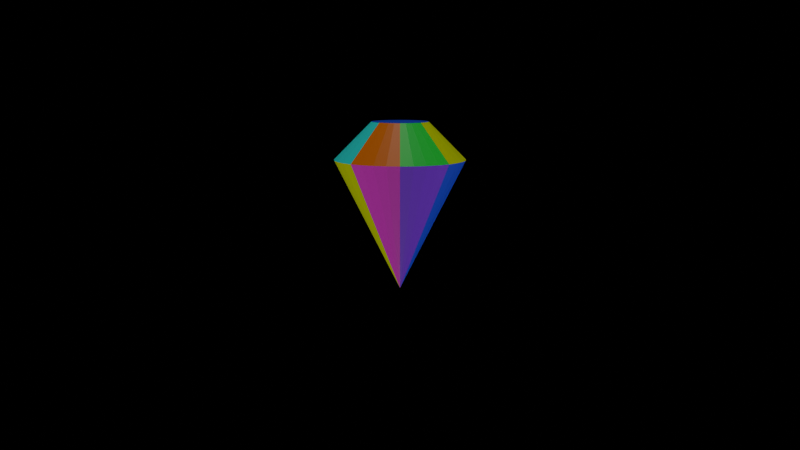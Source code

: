 # Source: heavytop.blend  (saved by Blender 4.0.36; exported with 4.5.12 LTS)
import bpy
from mathutils import Matrix  # noqa: F401  (used for matrix-valued properties, if any)

bpy.ops.wm.read_factory_settings(use_empty=True)
scene = bpy.context.scene
scene.name = 'Scene'

# ---- collections
col_collection = bpy.data.collections.new('Collection'); scene.collection.children.link(col_collection)

# ---- materials (node trees are filled in below, after node groups)
mat_material_003 = bpy.data.materials.new('Material.003')
mat_material_003.use_transparent_shadow = False
mat_material_004 = bpy.data.materials.new('Material.004')
mat_material_004.use_transparent_shadow = False
mat_material_005 = bpy.data.materials.new('Material.005')
mat_material_005.use_transparent_shadow = False
mat_material_006 = bpy.data.materials.new('Material.006')
mat_material_006.use_transparent_shadow = False
mat_material_007 = bpy.data.materials.new('Material.007')
mat_material_007.use_transparent_shadow = False
mat_material_008 = bpy.data.materials.new('Material.008')
mat_material_008.use_transparent_shadow = False
mat_material_009 = bpy.data.materials.new('Material.009')
mat_material_009.use_transparent_shadow = False
mat_material_001 = bpy.data.materials.new('Material.001')
mat_material_001.use_transparent_shadow = False
mat_material_002 = bpy.data.materials.new('Material.002')
mat_material_002.use_transparent_shadow = False

# ---- material node trees
mat_material_003.use_nodes = True; mat_material_003.node_tree.nodes.clear()
_N = mat_material_003.node_tree.nodes; _L = mat_material_003.node_tree.links
n0 = _N.new('ShaderNodeBsdfPrincipled'); n0.name = 'Principled BSDF'; n0.location = (10, 300)
n0.inputs[0].default_value = (0.04382, 0.04921, 0.8, 1.0)
n0.inputs[3].default_value = 1.45
n1 = _N.new('ShaderNodeOutputMaterial'); n1.name = 'Material Output'; n1.location = (300, 300)
_L.new(n0.outputs[0], n1.inputs[0])
n1.is_active_output = True
mat_material_004.use_nodes = True; mat_material_004.node_tree.nodes.clear()
_N = mat_material_004.node_tree.nodes; _L = mat_material_004.node_tree.links
n0 = _N.new('ShaderNodeBsdfPrincipled'); n0.name = 'Principled BSDF'; n0.location = (10, 300)
n0.inputs[0].default_value = (0.007754, 0.006455, 0.8, 1.0)
n0.inputs[3].default_value = 1.45
n1 = _N.new('ShaderNodeOutputMaterial'); n1.name = 'Material Output'; n1.location = (300, 300)
_L.new(n0.outputs[0], n1.inputs[0])
n1.is_active_output = True
mat_material_005.use_nodes = True; mat_material_005.node_tree.nodes.clear()
_N = mat_material_005.node_tree.nodes; _L = mat_material_005.node_tree.links
n0 = _N.new('ShaderNodeBsdfPrincipled'); n0.name = 'Principled BSDF'; n0.location = (10, 300)
n0.inputs[0].default_value = (0.004978, 0.8, 0.7237, 1.0)
n0.inputs[3].default_value = 1.45
n1 = _N.new('ShaderNodeOutputMaterial'); n1.name = 'Material Output'; n1.location = (300, 300)
_L.new(n0.outputs[0], n1.inputs[0])
n1.is_active_output = True
mat_material_006.use_nodes = True; mat_material_006.node_tree.nodes.clear()
_N = mat_material_006.node_tree.nodes; _L = mat_material_006.node_tree.links
n0 = _N.new('ShaderNodeBsdfPrincipled'); n0.name = 'Principled BSDF'; n0.location = (10, 300)
n0.inputs[0].default_value = (0.005043, 0.8, 0.06676, 1.0)
n0.inputs[3].default_value = 1.45
n1 = _N.new('ShaderNodeOutputMaterial'); n1.name = 'Material Output'; n1.location = (300, 300)
_L.new(n0.outputs[0], n1.inputs[0])
n1.is_active_output = True
mat_material_007.use_nodes = True; mat_material_007.node_tree.nodes.clear()
_N = mat_material_007.node_tree.nodes; _L = mat_material_007.node_tree.links
n0 = _N.new('ShaderNodeBsdfPrincipled'); n0.name = 'Principled BSDF'; n0.location = (10, 300)
n0.inputs[0].default_value = (0.6419, 0.8, 0.003832, 1.0)
n0.inputs[3].default_value = 1.45
n1 = _N.new('ShaderNodeOutputMaterial'); n1.name = 'Material Output'; n1.location = (300, 300)
_L.new(n0.outputs[0], n1.inputs[0])
n1.is_active_output = True
mat_material_008.use_nodes = True; mat_material_008.node_tree.nodes.clear()
_N = mat_material_008.node_tree.nodes; _L = mat_material_008.node_tree.links
n0 = _N.new('ShaderNodeBsdfPrincipled'); n0.name = 'Principled BSDF'; n0.location = (10, 300)
n0.inputs[0].default_value = (0.8, 0.1885, 0.003013, 1.0)
n0.inputs[3].default_value = 1.45
n1 = _N.new('ShaderNodeOutputMaterial'); n1.name = 'Material Output'; n1.location = (300, 300)
_L.new(n0.outputs[0], n1.inputs[0])
n1.is_active_output = True
mat_material_009.use_nodes = True; mat_material_009.node_tree.nodes.clear()
_N = mat_material_009.node_tree.nodes; _L = mat_material_009.node_tree.links
n0 = _N.new('ShaderNodeBsdfPrincipled'); n0.name = 'Principled BSDF'; n0.location = (10, 300)
n0.inputs[0].default_value = (0.8, 0.006154, 0.02326, 1.0)
n0.inputs[3].default_value = 1.45
n1 = _N.new('ShaderNodeOutputMaterial'); n1.name = 'Material Output'; n1.location = (300, 300)
_L.new(n0.outputs[0], n1.inputs[0])
n1.is_active_output = True
mat_material_001.use_nodes = True; mat_material_001.node_tree.nodes.clear()
_N = mat_material_001.node_tree.nodes; _L = mat_material_001.node_tree.links
n0 = _N.new('ShaderNodeBsdfPrincipled'); n0.name = 'Principled BSDF'; n0.location = (10, 300)
n0.inputs[0].default_value = (0.8, 0.008484, 0.6275, 1.0)
n0.inputs[3].default_value = 1.45
n1 = _N.new('ShaderNodeOutputMaterial'); n1.name = 'Material Output'; n1.location = (300, 300)
_L.new(n0.outputs[0], n1.inputs[0])
n1.is_active_output = True
mat_material_002.use_nodes = True; mat_material_002.node_tree.nodes.clear()
_N = mat_material_002.node_tree.nodes; _L = mat_material_002.node_tree.links
n0 = _N.new('ShaderNodeBsdfPrincipled'); n0.name = 'Principled BSDF'; n0.location = (10, 300)
n0.inputs[0].default_value = (0.2608, 0.001657, 0.8, 1.0)
n0.inputs[3].default_value = 1.45
n1 = _N.new('ShaderNodeOutputMaterial'); n1.name = 'Material Output'; n1.location = (300, 300)
_L.new(n0.outputs[0], n1.inputs[0])
n1.is_active_output = True

# ---- world
world_world = bpy.data.worlds.new('World'); scene.world = world_world
world_world.use_nodes = True; world_world.node_tree.nodes.clear()
_N = world_world.node_tree.nodes; _L = world_world.node_tree.links
n0 = _N.new('ShaderNodeOutputWorld'); n0.name = 'World Output'; n0.location = (300, 300)
n1 = _N.new('ShaderNodeBackground'); n1.name = 'Background'; n1.location = (10, 300)
n1.inputs[0].default_value = (0.02615, 0.02615, 0.02615, 1.0)
n1.inputs[1].default_value = 0.0
_L.new(n1.outputs[0], n0.inputs[0])
n0.is_active_output = True
world_world.color = (0.05088, 0.05088, 0.05088)
world_world.use_sun_shadow = False
world_world.sun_shadow_jitter_overblur = 0.0

# ---- cameras
cam_camera = bpy.data.cameras.new('Camera')
cam_camera.clip_end = 100.0
cam_camera.lens = 39.75
cam_camera.ortho_scale = 7.314

# ---- lights
light_light_5 = bpy.data.lights.new('Light_5', 'POINT')
light_light_5.transmission_factor = 0.0
light_light_5.use_soft_falloff = False
light_light_5.energy = 5000.0
light_light_5.shadow_soft_size = 0.25
light_light_5.shadow_maximum_resolution = 0.006
light_light_5.use_absolute_resolution = True
light_light_4 = bpy.data.lights.new('Light_4', 'POINT')
light_light_4.transmission_factor = 0.0
light_light_4.use_soft_falloff = False
light_light_4.energy = 5000.0
light_light_4.shadow_soft_size = 0.25
light_light_4.shadow_maximum_resolution = 0.006
light_light_4.use_absolute_resolution = True
light_light_3 = bpy.data.lights.new('Light_3', 'POINT')
light_light_3.transmission_factor = 0.0
light_light_3.use_soft_falloff = False
light_light_3.energy = 5000.0
light_light_3.shadow_soft_size = 0.25
light_light_3.shadow_maximum_resolution = 0.006
light_light_3.use_absolute_resolution = True
light_light_2 = bpy.data.lights.new('Light_2', 'POINT')
light_light_2.transmission_factor = 0.0
light_light_2.use_soft_falloff = False
light_light_2.energy = 5000.0
light_light_2.shadow_soft_size = 0.25
light_light_2.shadow_maximum_resolution = 0.006
light_light_2.use_absolute_resolution = True
light_light_1 = bpy.data.lights.new('Light_1', 'POINT')
light_light_1.transmission_factor = 0.0
light_light_1.use_soft_falloff = False
light_light_1.energy = 5000.0
light_light_1.shadow_soft_size = 0.25
light_light_1.shadow_maximum_resolution = 0.006
light_light_1.use_absolute_resolution = True
light_light_0 = bpy.data.lights.new('Light_0', 'POINT')
light_light_0.transmission_factor = 0.0
light_light_0.use_soft_falloff = False
light_light_0.energy = 5000.0
light_light_0.shadow_soft_size = 0.25
light_light_0.shadow_maximum_resolution = 0.006
light_light_0.use_absolute_resolution = True

# ---- meshes
me_cone = bpy.data.meshes.new('Cone')
me_cone.from_pydata([(0.0, -1.005, 1.984), (0.1951, -0.9854, 1.984), (0.3827, -0.9285, 1.984), (0.5556, -0.836, 1.984), (0.7071, -0.7117, 1.984), (0.8315, -0.5601, 1.985), (0.9239, -0.3873, 1.985), (0.9808, -0.1997, 1.986), (1.0, -0.00458, 1.986), (0.9808, 0.1905, 1.986), (0.9239, 0.3781, 1.987), (0.8315, 0.551, 1.987), (0.7071, 0.7025, 1.988), (0.5556, 0.8269, 1.988), (0.3827, 0.9193, 1.988), (0.1951, 0.9762, 1.988), (0.0, 0.9954, 1.988), (-0.1951, 0.9762, 1.988), (-0.3827, 0.9193, 1.988), (-0.5556, 0.8269, 1.988), (-0.7071, 0.7025, 1.988), (-0.8315, 0.551, 1.987), (-0.9239, 0.3781, 1.987), (-0.9808, 0.1905, 1.986), (-1.0, -0.00458, 1.986), (-0.9808, -0.1997, 1.986), (-0.9239, -0.3873, 1.985), (-0.8315, -0.5601, 1.985), (-0.7071, -0.7117, 1.984), (-0.5556, -0.836, 1.984), (-0.3827, -0.9285, 1.984), (-0.1951, -0.9854, 1.984), (0.0, 3.165e-05, -0.01397), (4.446e-09, -0.4385, 2.556), (0.0844, -0.4302, 2.556), (0.1656, -0.4056, 2.556), (0.2404, -0.3656, 2.557), (0.3059, -0.3118, 2.557), (0.3597, -0.2462, 2.557), (0.3997, -0.1715, 2.557), (0.4243, -0.0903, 2.557), (0.4326, -0.005898, 2.557), (0.4243, 0.0785, 2.558), (0.3997, 0.1597, 2.558), (0.3597, 0.2345, 2.558), (0.3059, 0.3, 2.558), (0.2404, 0.3538, 2.558), (0.1656, 0.3938, 2.558), (0.0844, 0.4184, 2.558), (4.446e-09, 0.4267, 2.558), (-0.0844, 0.4184, 2.558), (-0.1656, 0.3938, 2.558), (-0.2404, 0.3538, 2.558), (-0.3059, 0.3, 2.558), (-0.3597, 0.2345, 2.558), (-0.3997, 0.1597, 2.558), (-0.4243, 0.0785, 2.558), (-0.4326, -0.005898, 2.557), (-0.4243, -0.0903, 2.557), (-0.3997, -0.1715, 2.557), (-0.3597, -0.2462, 2.557), (-0.3059, -0.3118, 2.557), (-0.2404, -0.3656, 2.557), (-0.1656, -0.4056, 2.556), (-0.0844, -0.4302, 2.556), (0.0422, -0.4344, 2.556), (0.125, -0.4179, 2.556), (0.203, -0.3856, 2.557), (0.2731, -0.3387, 2.557), (0.3328, -0.279, 2.557), (0.3797, -0.2089, 2.557), (0.412, -0.1309, 2.557), (0.4285, -0.0481, 2.557), (0.4285, 0.0363, 2.557), (0.412, 0.1191, 2.558), (0.3797, 0.1971, 2.558), (0.3328, 0.2672, 2.558), (0.2731, 0.3269, 2.558), (0.203, 0.3738, 2.558), (0.125, 0.4061, 2.558), (0.0422, 0.4226, 2.558), (-0.0422, 0.4226, 2.558), (-0.125, 0.4061, 2.558), (-0.203, 0.3738, 2.558), (-0.2731, 0.3269, 2.558), (-0.3328, 0.2672, 2.558), (-0.3797, 0.1971, 2.558), (-0.412, 0.1191, 2.558), (-0.4285, 0.0363, 2.557), (-0.4285, -0.0481, 2.557), (-0.412, -0.1309, 2.557), (-0.3797, -0.2089, 2.557), (-0.3328, -0.279, 2.557), (-0.2731, -0.3387, 2.557), (-0.203, -0.3856, 2.557), (-0.125, -0.4179, 2.556), (-0.0422, -0.4344, 2.556), (0.0633, -0.4323, 2.556), (0.1453, -0.4117, 2.556), (0.2217, -0.3756, 2.557), (0.2895, -0.3253, 2.557), (0.3463, -0.2626, 2.557), (0.3897, -0.1902, 2.557), (0.4182, -0.1106, 2.557), (0.4305, -0.027, 2.557), (0.4264, 0.0574, 2.558), (0.4058, 0.1394, 2.558), (0.3697, 0.2158, 2.558), (0.3194, 0.2836, 2.558), (0.2567, 0.3404, 2.558), (0.1843, 0.3838, 2.558), (0.1047, 0.4123, 2.558), (0.0211, 0.4246, 2.558), (-0.0633, 0.4205, 2.558), (-0.1453, 0.3999, 2.558), (-0.2217, 0.3638, 2.558), (-0.2895, 0.3135, 2.558), (-0.3463, 0.2508, 2.558), (-0.3897, 0.1784, 2.558), (-0.4182, 0.09879, 2.558), (-0.4305, 0.0152, 2.557), (-0.4264, -0.0692, 2.557), (-0.4058, -0.1512, 2.557), (-0.3697, -0.2275, 2.557), (-0.3194, -0.2954, 2.557), (-0.2567, -0.3522, 2.557), (-0.1843, -0.3956, 2.556), (-0.1047, -0.424, 2.556), (-0.0211, -0.4364, 2.556), (0.0211, -0.4364, 2.556), (0.1047, -0.424, 2.556), (0.1843, -0.3956, 2.556), (0.2567, -0.3522, 2.557), (0.3194, -0.2954, 2.557), (0.3697, -0.2275, 2.557), (0.4058, -0.1512, 2.557), (0.4264, -0.0692, 2.557), (0.4305, 0.0152, 2.557), (0.4182, 0.09879, 2.558), (0.3897, 0.1784, 2.558), (0.3463, 0.2508, 2.558), (0.2895, 0.3135, 2.558), (0.2217, 0.3638, 2.558), (0.1453, 0.3999, 2.558), (0.0633, 0.4205, 2.558), (-0.0211, 0.4246, 2.558), (-0.1047, 0.4123, 2.558), (-0.1843, 0.3838, 2.558), (-0.2567, 0.3404, 2.558), (-0.3194, 0.2836, 2.558), (-0.3697, 0.2158, 2.558), (-0.4058, 0.1394, 2.558), (-0.4264, 0.0574, 2.558), (-0.4305, -0.027, 2.557), (-0.4182, -0.1106, 2.557), (-0.3897, -0.1902, 2.557), (-0.3463, -0.2626, 2.557), (-0.2895, -0.3253, 2.557), (-0.2217, -0.3756, 2.557), (-0.1453, -0.4117, 2.556), (-0.0633, -0.4323, 2.556), (0.0633, -0.4323, 2.556), (0.0844, -0.4302, 2.556), (0.1453, -0.4117, 2.556), (0.1656, -0.4056, 2.556), (0.2217, -0.3756, 2.557), (0.2404, -0.3656, 2.557), (0.2895, -0.3253, 2.557), (0.3059, -0.3118, 2.557), (0.3463, -0.2626, 2.557), (0.3597, -0.2462, 2.557), (0.3897, -0.1902, 2.557), (0.3997, -0.1715, 2.557), (0.4182, -0.1106, 2.557), (0.4243, -0.0903, 2.557), (0.4305, -0.027, 2.557), (0.4326, -0.005898, 2.557), (0.4264, 0.0574, 2.558), (0.4243, 0.0785, 2.558), (0.4058, 0.1394, 2.558), (0.3997, 0.1597, 2.558), (0.3697, 0.2158, 2.558), (0.3597, 0.2345, 2.558), (0.3194, 0.2836, 2.558), (0.3059, 0.3, 2.558), (0.2567, 0.3404, 2.558), (0.2404, 0.3538, 2.558), (0.1843, 0.3838, 2.558), (0.1656, 0.3938, 2.558), (0.1047, 0.4123, 2.558), (0.0844, 0.4184, 2.558), (0.0211, 0.4246, 2.558), (4.446e-09, 0.4267, 2.558), (-0.0633, 0.4205, 2.558), (-0.0844, 0.4184, 2.558), (-0.1453, 0.3999, 2.558), (-0.1656, 0.3938, 2.558), (-0.2217, 0.3638, 2.558), (-0.2404, 0.3538, 2.558), (-0.2895, 0.3135, 2.558), (-0.3059, 0.3, 2.558), (-0.3463, 0.2508, 2.558), (-0.3597, 0.2345, 2.558), (-0.3897, 0.1784, 2.558), (-0.3997, 0.1597, 2.558), (-0.4182, 0.09879, 2.558), (-0.4243, 0.0785, 2.558), (-0.4305, 0.0152, 2.557), (-0.4326, -0.005898, 2.557), (-0.4264, -0.0692, 2.557), (-0.4243, -0.0903, 2.557), (-0.4058, -0.1512, 2.557), (-0.3997, -0.1715, 2.557), (-0.3697, -0.2275, 2.557), (-0.3597, -0.2462, 2.557), (-0.3194, -0.2954, 2.557), (-0.3059, -0.3118, 2.557), (-0.2567, -0.3522, 2.557), (-0.2404, -0.3656, 2.557), (-0.1843, -0.3956, 2.556), (-0.1656, -0.4056, 2.556), (-0.1047, -0.424, 2.556), (-0.0844, -0.4302, 2.556), (-0.0211, -0.4364, 2.556), (4.446e-09, -0.4385, 2.556), (0.0211, -0.4364, 2.556), (0.0422, -0.4344, 2.556), (0.1047, -0.424, 2.556), (0.125, -0.4179, 2.556), (0.1843, -0.3956, 2.556), (0.203, -0.3856, 2.557), (0.2567, -0.3522, 2.557), (0.2731, -0.3387, 2.557), (0.3194, -0.2954, 2.557), (0.3328, -0.279, 2.557), (0.3697, -0.2275, 2.557), (0.3797, -0.2089, 2.557), (0.4058, -0.1512, 2.557), (0.412, -0.1309, 2.557), (0.4264, -0.0692, 2.557), (0.4285, -0.0481, 2.557), (0.4305, 0.0152, 2.557), (0.4285, 0.0363, 2.557), (0.4182, 0.09879, 2.558), (0.412, 0.1191, 2.558), (0.3897, 0.1784, 2.558), (0.3797, 0.1971, 2.558), (0.3463, 0.2508, 2.558), (0.3328, 0.2672, 2.558), (0.2895, 0.3135, 2.558), (0.2731, 0.3269, 2.558), (0.2217, 0.3638, 2.558), (0.203, 0.3738, 2.558), (0.1453, 0.3999, 2.558), (0.125, 0.4061, 2.558), (0.0633, 0.4205, 2.558), (0.0422, 0.4226, 2.558), (-0.0211, 0.4246, 2.558), (-0.0422, 0.4226, 2.558), (-0.1047, 0.4123, 2.558), (-0.125, 0.4061, 2.558), (-0.1843, 0.3838, 2.558), (-0.203, 0.3738, 2.558), (-0.2567, 0.3404, 2.558), (-0.2731, 0.3269, 2.558), (-0.3194, 0.2836, 2.558), (-0.3328, 0.2672, 2.558), (-0.3697, 0.2158, 2.558), (-0.3797, 0.1971, 2.558), (-0.4058, 0.1394, 2.558), (-0.412, 0.1191, 2.558), (-0.4264, 0.0574, 2.558), (-0.4285, 0.0363, 2.557), (-0.4305, -0.027, 2.557), (-0.4285, -0.0481, 2.557), (-0.4182, -0.1106, 2.557), (-0.412, -0.1309, 2.557), (-0.3897, -0.1902, 2.557), (-0.3797, -0.2089, 2.557), (-0.3463, -0.2626, 2.557), (-0.3328, -0.279, 2.557), (-0.2895, -0.3253, 2.557), (-0.2731, -0.3387, 2.557), (-0.2217, -0.3756, 2.557), (-0.203, -0.3856, 2.557), (-0.1453, -0.4117, 2.556), (-0.125, -0.4179, 2.556), (-0.0633, -0.4323, 2.556), (-0.0422, -0.4344, 2.556), (0.0633, -0.4323, 2.556), (0.0844, -0.4302, 2.556), (0.1453, -0.4117, 2.556), (0.1656, -0.4056, 2.556), (0.2217, -0.3756, 2.557), (0.2404, -0.3656, 2.557), (0.2895, -0.3253, 2.557), (0.3059, -0.3118, 2.557), (0.3463, -0.2626, 2.557), (0.3597, -0.2462, 2.557), (0.3897, -0.1902, 2.557), (0.3997, -0.1715, 2.557), (0.4182, -0.1106, 2.557), (0.4243, -0.0903, 2.557), (0.4305, -0.027, 2.557), (0.4326, -0.005898, 2.557), (0.4264, 0.0574, 2.558), (0.4243, 0.0785, 2.558), (0.4058, 0.1394, 2.558), (0.3997, 0.1597, 2.558), (0.3697, 0.2158, 2.558), (0.3597, 0.2345, 2.558), (0.3194, 0.2836, 2.558), (0.3059, 0.3, 2.558), (0.2567, 0.3404, 2.558), (0.2404, 0.3538, 2.558), (0.1843, 0.3838, 2.558), (0.1656, 0.3938, 2.558), (0.1047, 0.4123, 2.558), (0.0844, 0.4184, 2.558), (0.0211, 0.4246, 2.558), (4.446e-09, 0.4267, 2.558), (-0.0633, 0.4205, 2.558), (-0.0844, 0.4184, 2.558), (-0.1453, 0.3999, 2.558), (-0.1656, 0.3938, 2.558), (-0.2217, 0.3638, 2.558), (-0.2404, 0.3538, 2.558), (-0.2895, 0.3135, 2.558), (-0.3059, 0.3, 2.558), (-0.3463, 0.2508, 2.558), (-0.3597, 0.2345, 2.558), (-0.3897, 0.1784, 2.558), (-0.3997, 0.1597, 2.558), (-0.4182, 0.09879, 2.558), (-0.4243, 0.0785, 2.558), (-0.4305, 0.0152, 2.557), (-0.4326, -0.005898, 2.557), (-0.4264, -0.0692, 2.557), (-0.4243, -0.0903, 2.557), (-0.4058, -0.1512, 2.557), (-0.3997, -0.1715, 2.557), (-0.3697, -0.2275, 2.557), (-0.3597, -0.2462, 2.557), (-0.3194, -0.2954, 2.557), (-0.3059, -0.3118, 2.557), (-0.2567, -0.3522, 2.557), (-0.2404, -0.3656, 2.557), (-0.1843, -0.3956, 2.556), (-0.1656, -0.4056, 2.556), (-0.1047, -0.424, 2.556), (-0.0844, -0.4302, 2.556), (-0.0211, -0.4364, 2.556), (4.446e-09, -0.4385, 2.556), (0.0211, -0.4364, 2.556), (0.0422, -0.4344, 2.556), (0.1047, -0.424, 2.556), (0.125, -0.4179, 2.556), (0.1843, -0.3956, 2.556), (0.203, -0.3856, 2.557), (0.2567, -0.3522, 2.557), (0.2731, -0.3387, 2.557), (0.3194, -0.2954, 2.557), (0.3328, -0.279, 2.557), (0.3697, -0.2275, 2.557), (0.3797, -0.2089, 2.557), (0.4058, -0.1512, 2.557), (0.412, -0.1309, 2.557), (0.4264, -0.0692, 2.557), (0.4285, -0.0481, 2.557), (0.4305, 0.0152, 2.557), (0.4285, 0.0363, 2.557), (0.4182, 0.09879, 2.558), (0.412, 0.1191, 2.558), (0.3897, 0.1784, 2.558), (0.3797, 0.1971, 2.558), (0.3463, 0.2508, 2.558), (0.3328, 0.2672, 2.558), (0.2895, 0.3135, 2.558), (0.2731, 0.3269, 2.558), (0.2217, 0.3638, 2.558), (0.203, 0.3738, 2.558), (0.1453, 0.3999, 2.558), (0.125, 0.4061, 2.558), (0.0633, 0.4205, 2.558), (0.0422, 0.4226, 2.558), (-0.0211, 0.4246, 2.558), (-0.0422, 0.4226, 2.558), (-0.1047, 0.4123, 2.558), (-0.125, 0.4061, 2.558), (-0.1843, 0.3838, 2.558), (-0.203, 0.3738, 2.558), (-0.2567, 0.3404, 2.558), (-0.2731, 0.3269, 2.558), (-0.3194, 0.2836, 2.558), (-0.3328, 0.2672, 2.558), (-0.3697, 0.2158, 2.558), (-0.3797, 0.1971, 2.558), (-0.4058, 0.1394, 2.558), (-0.412, 0.1191, 2.558), (-0.4264, 0.0574, 2.558), (-0.4285, 0.0363, 2.557), (-0.4305, -0.027, 2.557), (-0.4285, -0.0481, 2.557), (-0.4182, -0.1106, 2.557), (-0.412, -0.1309, 2.557), (-0.3897, -0.1902, 2.557), (-0.3797, -0.2089, 2.557), (-0.3463, -0.2626, 2.557), (-0.3328, -0.279, 2.557), (-0.2895, -0.3253, 2.557), (-0.2731, -0.3387, 2.557), (-0.2217, -0.3756, 2.557), (-0.203, -0.3856, 2.557), (-0.1453, -0.4117, 2.556), (-0.125, -0.4179, 2.556), (-0.0633, -0.4323, 2.556), (-0.0422, -0.4344, 2.556)], [], [(0, 32, 1), (1, 32, 2), (2, 32, 3), (3, 32, 4), (4, 32, 5), (5, 32, 6), (6, 32, 7), (7, 32, 8), (8, 32, 9), (9, 32, 10), (10, 32, 11), (11, 32, 12), (12, 32, 13), (13, 32, 14), (14, 32, 15), (15, 32, 16), (16, 32, 17), (17, 32, 18), (18, 32, 19), (19, 32, 20), (20, 32, 21), (21, 32, 22), (22, 32, 23), (23, 32, 24), (24, 32, 25), (25, 32, 26), (26, 32, 27), (27, 32, 28), (28, 32, 29), (29, 32, 30), (15, 16, 192, 191, 256, 255, 190), (30, 32, 31), (31, 32, 0), (33, 129, 65, 97, 34, 130, 66, 98, 35, 131, 67, 99, 36, 132, 68, 100, 37, 133, 69, 101, 38, 134, 70, 102, 39, 135, 71, 103, 40, 136, 72, 104, 41, 137, 73, 105, 42, 138, 74, 106, 43, 139, 75, 107, 44, 140, 76, 108, 45, 141, 77, 109, 46, 142, 78, 110, 47, 143, 79, 111, 48, 144, 80, 112, 49, 145, 81, 113, 50, 146, 82, 114, 51, 147, 83, 115, 52, 148, 84, 116, 53, 149, 85, 117, 54, 150, 86, 118, 55, 151, 87, 119, 56, 152, 88, 120, 57, 153, 89, 121, 58, 154, 90, 122, 59, 155, 91, 123, 60, 156, 92, 124, 61, 157, 93, 125, 62, 158, 94, 126, 63, 159, 95, 127, 64, 160, 96, 128), (22, 23, 206, 205, 270, 269, 204), (2, 3, 166, 165, 230, 229, 164), (29, 30, 220, 219, 284, 283, 218), (9, 10, 180, 179, 244, 243, 178), (16, 17, 194, 193, 258, 257, 192), (23, 24, 208, 207, 272, 271, 206), (3, 4, 168, 167, 232, 231, 166), (30, 31, 222, 221, 286, 285, 220), (10, 11, 182, 181, 246, 245, 180), (17, 18, 196, 195, 260, 259, 194), (24, 25, 210, 209, 274, 273, 208), (4, 5, 170, 169, 234, 233, 168), (31, 0, 224, 223, 288, 287, 222), (11, 12, 184, 183, 248, 247, 182), (18, 19, 198, 197, 262, 261, 196), (25, 26, 212, 211, 276, 275, 210), (5, 6, 172, 171, 236, 235, 170), (12, 13, 186, 185, 250, 249, 184), (19, 20, 200, 199, 264, 263, 198), (26, 27, 214, 213, 278, 277, 212), (6, 7, 174, 173, 238, 237, 172), (0, 1, 162, 161, 226, 225, 224), (13, 14, 188, 187, 252, 251, 186), (20, 21, 202, 201, 266, 265, 200), (27, 28, 216, 215, 280, 279, 214), (7, 8, 176, 175, 240, 239, 174), (14, 15, 190, 189, 254, 253, 188), (21, 22, 204, 203, 268, 267, 202), (1, 2, 164, 163, 228, 227, 162), (28, 29, 218, 217, 282, 281, 216), (8, 9, 178, 177, 242, 241, 176), (290, 289, 161, 162), (292, 291, 163, 164), (294, 293, 165, 166), (296, 295, 167, 168), (298, 297, 169, 170), (300, 299, 171, 172), (302, 301, 173, 174), (304, 303, 175, 176), (306, 305, 177, 178), (308, 307, 179, 180), (310, 309, 181, 182), (312, 311, 183, 184), (314, 313, 185, 186), (316, 315, 187, 188), (318, 317, 189, 190), (320, 319, 191, 192), (322, 321, 193, 194), (324, 323, 195, 196), (326, 325, 197, 198), (328, 327, 199, 200), (330, 329, 201, 202), (332, 331, 203, 204), (334, 333, 205, 206), (336, 335, 207, 208), (338, 337, 209, 210), (340, 339, 211, 212), (342, 341, 213, 214), (344, 343, 215, 216), (346, 345, 217, 218), (348, 347, 219, 220), (350, 349, 221, 222), (352, 351, 223, 224), (354, 353, 225, 226), (356, 355, 227, 228), (358, 357, 229, 230), (360, 359, 231, 232), (362, 361, 233, 234), (364, 363, 235, 236), (366, 365, 237, 238), (368, 367, 239, 240), (370, 369, 241, 242), (372, 371, 243, 244), (374, 373, 245, 246), (376, 375, 247, 248), (378, 377, 249, 250), (380, 379, 251, 252), (382, 381, 253, 254), (384, 383, 255, 256), (386, 385, 257, 258), (388, 387, 259, 260), (390, 389, 261, 262), (392, 391, 263, 264), (394, 393, 265, 266), (396, 395, 267, 268), (398, 397, 269, 270), (400, 399, 271, 272), (402, 401, 273, 274), (404, 403, 275, 276), (406, 405, 277, 278), (408, 407, 279, 280), (410, 409, 281, 282), (412, 411, 283, 284), (414, 413, 285, 286), (416, 415, 287, 288), (289, 354, 226, 161), (291, 356, 228, 163), (293, 358, 230, 165), (295, 360, 232, 167), (297, 362, 234, 169), (299, 364, 236, 171), (301, 366, 238, 173), (303, 368, 240, 175), (305, 370, 242, 177), (307, 372, 244, 179), (309, 374, 246, 181), (311, 376, 248, 183), (313, 378, 250, 185), (315, 380, 252, 187), (317, 382, 254, 189), (319, 384, 256, 191), (321, 386, 258, 193), (323, 388, 260, 195), (325, 390, 262, 197), (327, 392, 264, 199), (329, 394, 266, 201), (331, 396, 268, 203), (333, 398, 270, 205), (335, 400, 272, 207), (337, 402, 274, 209), (339, 404, 276, 211), (341, 406, 278, 213), (343, 408, 280, 215), (345, 410, 282, 217), (347, 412, 284, 219), (349, 414, 286, 221), (351, 416, 288, 223), (353, 352, 224, 225), (355, 290, 162, 227), (357, 292, 164, 229), (359, 294, 166, 231), (361, 296, 168, 233), (363, 298, 170, 235), (365, 300, 172, 237), (367, 302, 174, 239), (369, 304, 176, 241), (371, 306, 178, 243), (373, 308, 180, 245), (375, 310, 182, 247), (377, 312, 184, 249), (379, 314, 186, 251), (381, 316, 188, 253), (383, 318, 190, 255), (385, 320, 192, 257), (387, 322, 194, 259), (389, 324, 196, 261), (391, 326, 198, 263), (393, 328, 200, 265), (395, 330, 202, 267), (397, 332, 204, 269), (399, 334, 206, 271), (401, 336, 208, 273), (403, 338, 210, 275), (405, 340, 212, 277), (407, 342, 214, 279), (409, 344, 216, 281), (411, 346, 218, 283), (413, 348, 220, 285), (415, 350, 222, 287), (34, 97, 289, 290), (35, 98, 291, 292), (36, 99, 293, 294), (37, 100, 295, 296), (38, 101, 297, 298), (39, 102, 299, 300), (40, 103, 301, 302), (41, 104, 303, 304), (42, 105, 305, 306), (43, 106, 307, 308), (44, 107, 309, 310), (45, 108, 311, 312), (46, 109, 313, 314), (47, 110, 315, 316), (48, 111, 317, 318), (49, 112, 319, 320), (50, 113, 321, 322), (51, 114, 323, 324), (52, 115, 325, 326), (53, 116, 327, 328), (54, 117, 329, 330), (55, 118, 331, 332), (56, 119, 333, 334), (57, 120, 335, 336), (58, 121, 337, 338), (59, 122, 339, 340), (60, 123, 341, 342), (61, 124, 343, 344), (62, 125, 345, 346), (63, 126, 347, 348), (64, 127, 349, 350), (33, 128, 351, 352), (65, 129, 353, 354), (66, 130, 355, 356), (67, 131, 357, 358), (68, 132, 359, 360), (69, 133, 361, 362), (70, 134, 363, 364), (71, 135, 365, 366), (72, 136, 367, 368), (73, 137, 369, 370), (74, 138, 371, 372), (75, 139, 373, 374), (76, 140, 375, 376), (77, 141, 377, 378), (78, 142, 379, 380), (79, 143, 381, 382), (80, 144, 383, 384), (81, 145, 385, 386), (82, 146, 387, 388), (83, 147, 389, 390), (84, 148, 391, 392), (85, 149, 393, 394), (86, 150, 395, 396), (87, 151, 397, 398), (88, 152, 399, 400), (89, 153, 401, 402), (90, 154, 403, 404), (91, 155, 405, 406), (92, 156, 407, 408), (93, 157, 409, 410), (94, 158, 411, 412), (95, 159, 413, 414), (96, 160, 415, 416), (97, 65, 354, 289), (98, 66, 356, 291), (99, 67, 358, 293), (100, 68, 360, 295), (101, 69, 362, 297), (102, 70, 364, 299), (103, 71, 366, 301), (104, 72, 368, 303), (105, 73, 370, 305), (106, 74, 372, 307), (107, 75, 374, 309), (108, 76, 376, 311), (109, 77, 378, 313), (110, 78, 380, 315), (111, 79, 382, 317), (112, 80, 384, 319), (113, 81, 386, 321), (114, 82, 388, 323), (115, 83, 390, 325), (116, 84, 392, 327), (117, 85, 394, 329), (118, 86, 396, 331), (119, 87, 398, 333), (120, 88, 400, 335), (121, 89, 402, 337), (122, 90, 404, 339), (123, 91, 406, 341), (124, 92, 408, 343), (125, 93, 410, 345), (126, 94, 412, 347), (127, 95, 414, 349), (128, 96, 416, 351), (129, 33, 352, 353), (130, 34, 290, 355), (131, 35, 292, 357), (132, 36, 294, 359), (133, 37, 296, 361), (134, 38, 298, 363), (135, 39, 300, 365), (136, 40, 302, 367), (137, 41, 304, 369), (138, 42, 306, 371), (139, 43, 308, 373), (140, 44, 310, 375), (141, 45, 312, 377), (142, 46, 314, 379), (143, 47, 316, 381), (144, 48, 318, 383), (145, 49, 320, 385), (146, 50, 322, 387), (147, 51, 324, 389), (148, 52, 326, 391), (149, 53, 328, 393), (150, 54, 330, 395), (151, 55, 332, 397), (152, 56, 334, 399), (153, 57, 336, 401), (154, 58, 338, 403), (155, 59, 340, 405), (156, 60, 342, 407), (157, 61, 344, 409), (158, 62, 346, 411), (159, 63, 348, 413), (160, 64, 350, 415)])
me_cone.polygons.foreach_set('material_index', [8, 8, 8, 8, 0, 0, 0, 0, 6, 6, 6, 6, 2, 2, 2, 2, 5, 5, 5, 5, 3, 3, 3, 3, 4, 4, 4, 4, 7, 7, 8, 7, 7, 0, 6, 3, 5, 7, 1, 6, 3, 5, 7, 1, 2, 4, 5, 7, 1, 2, 4, 8, 1, 2, 4, 3, 8, 6, 2, 4, 8, 6, 3, 5, 7, 0, 0, 0, 0, 0, 0, 0, 0, 0, 0, 0, 0, 0, 0, 0, 0, 0, 0, 0, 0, 0, 0, 0, 0, 0, 0, 0, 0, 0, 0, 0, 0, 0, 0, 0, 0, 0, 0, 0, 0, 0, 0, 0, 0, 0, 0, 0, 0, 0, 0, 0, 0, 0, 0, 0, 0, 0, 0, 0, 0, 0, 0, 0, 0, 0, 0, 0, 0, 0, 0, 0, 0, 0, 0, 0, 0, 0, 0, 0, 0, 0, 0, 0, 0, 0, 0, 0, 0, 0, 0, 0, 0, 0, 0, 0, 0, 0, 0, 0, 0, 0, 0, 0, 0, 0, 0, 0, 0, 0, 0, 0, 0, 0, 0, 0, 0, 0, 0, 0, 0, 0, 0, 0, 0, 0, 0, 0, 0, 0, 0, 0, 0, 0, 0, 0, 0, 0, 0, 0, 0, 0, 0, 0, 0, 0, 0, 0, 0, 0, 0, 0, 0, 0, 0, 0, 0, 0, 0, 0, 0, 0, 0, 0, 0, 0, 0, 0, 0, 0, 0, 0, 0, 0, 0, 0, 0, 0, 0, 0, 0, 0, 0, 0, 0, 0, 0, 0, 0, 0, 0, 0, 0, 0, 0, 0, 0, 0, 0, 0, 0, 0, 0, 0, 0, 0, 0, 0, 0, 0, 0, 0, 0, 0, 0, 0, 0, 0, 0, 0, 0, 0, 0, 0, 0, 0, 0, 0, 0, 0, 0, 0, 0, 0, 0, 0, 0, 0, 0, 0, 0, 0, 0, 0, 0, 0, 0, 0, 0, 0, 0, 0, 0, 0, 0, 0, 0])
_uv = me_cone.uv_layers.new(name='UVMap')
_uv.uv.foreach_set('vector', [0.25, 0.49, 0.25, 0.25, 0.2968, 0.4854, 0.2968, 0.4854, 0.25, 0.25, 0.3418, 0.4717, 0.3418, 0.4717, 0.25, 0.25, 0.3833, 0.4496, 0.3833, 0.4496, 0.25, 0.25, 0.4197, 0.4197, 0.4197, 0.4197, 0.25, 0.25, 0.4496, 0.3833, 0.4496, 0.3833, 0.25, 0.25, 0.4717, 0.3418, 0.4717, 0.3418, 0.25, 0.25, 0.4854, 0.2968, 0.4854, 0.2968, 0.25, 0.25, 0.49, 0.25, 0.49, 0.25, 0.25, 0.25, 0.4854, 0.2032, 0.4854, 0.2032, 0.25, 0.25, 0.4717, 0.1582, 0.4717, 0.1582, 0.25, 0.25, 0.4496, 0.1167, 0.4496, 0.1167, 0.25, 0.25, 0.4197, 0.08029, 0.4197, 0.08029, 0.25, 0.25, 0.3833, 0.05045, 0.3833, 0.05045, 0.25, 0.25, 0.3418, 0.02827, 0.3418, 0.02827, 0.25, 0.25, 0.2968, 0.01461, 0.2968, 0.01461, 0.25, 0.25, 0.25, 0.01, 0.25, 0.01, 0.25, 0.25, 0.2032, 0.01461, 0.2032, 0.01461, 0.25, 0.25, 0.1582, 0.02827, 0.1582, 0.02827, 0.25, 0.25, 0.1167, 0.05045, 0.1167, 0.05045, 0.25, 0.25, 0.08029, 0.08029, 0.08029, 0.08029, 0.25, 0.25, 0.05045, 0.1167, 0.05045, 0.1167, 0.25, 0.25, 0.02827, 0.1582, 0.02827, 0.1582, 0.25, 0.25, 0.01461, 0.2032, 0.01461, 0.2032, 0.25, 0.25, 0.01, 0.25, 0.01, 0.25, 0.25, 0.25, 0.01461, 0.2968, 0.01461, 0.2968, 0.25, 0.25, 0.02827, 0.3418, 0.02827, 0.3418, 0.25, 0.25, 0.05045, 0.3833, 0.05045, 0.3833, 0.25, 0.25, 0.08029, 0.4197, 0.08029, 0.4197, 0.25, 0.25, 0.1167, 0.4496, 0.1167, 0.4496, 0.25, 0.25, 0.1582, 0.4717, 0.2968, 0.01461, 0.25, 0.01, 0.25, 0.01, 0.2617, 0.01115, 0.2734, 0.01231, 0.2851, 0.01346, 0.2968, 0.01461, 0.1582, 0.4717, 0.25, 0.25, 0.2032, 0.4854, 0.2032, 0.4854, 0.25, 0.25, 0.25, 0.49, 0.75, 0.49, 0.7617, 0.4888, 0.7734, 0.4877, 0.7851, 0.4865, 0.7968, 0.4854, 0.8081, 0.482, 0.8193, 0.4786, 0.8306, 0.4751, 0.8418, 0.4717, 0.8522, 0.4662, 0.8626, 0.4606, 0.873, 0.4551, 0.8833, 0.4496, 0.8924, 0.4421, 0.9015, 0.4346, 0.9106, 0.4272, 0.9197, 0.4197, 0.9272, 0.4106, 0.9346, 0.4015, 0.9421, 0.3924, 0.9496, 0.3833, 0.9551, 0.373, 0.9606, 0.3626, 0.9662, 0.3522, 0.9717, 0.3418, 0.9751, 0.3306, 0.9786, 0.3193, 0.982, 0.3081, 0.9854, 0.2968, 0.9865, 0.2851, 0.9877, 0.2734, 0.9888, 0.2617, 0.99, 0.25, 0.9888, 0.2383, 0.9877, 0.2266, 0.9865, 0.2149, 0.9854, 0.2032, 0.982, 0.1919, 0.9786, 0.1807, 0.9751, 0.1694, 0.9717, 0.1582, 0.9662, 0.1478, 0.9606, 0.1374, 0.9551, 0.127, 0.9496, 0.1167, 0.9421, 0.1076, 0.9346, 0.09848, 0.9272, 0.08939, 0.9197, 0.08029, 0.9106, 0.07283, 0.9015, 0.06537, 0.8924, 0.05791, 0.8833, 0.05045, 0.873, 0.0449, 0.8626, 0.03936, 0.8522, 0.03381, 0.8418, 0.02827, 0.8306, 0.02485, 0.8193, 0.02144, 0.8081, 0.01803, 0.7968, 0.01461, 0.7851, 0.01346, 0.7734, 0.01231, 0.7617, 0.01115, 0.75, 0.01, 0.7383, 0.01115, 0.7266, 0.01231, 0.7149, 0.01346, 0.7032, 0.01461, 0.6919, 0.01803, 0.6807, 0.02144, 0.6694, 0.02485, 0.6582, 0.02827, 0.6478, 0.03381, 0.6374, 0.03936, 0.627, 0.0449, 0.6167, 0.05045, 0.6076, 0.05791, 0.5985, 0.06537, 0.5894, 0.07283, 0.5803, 0.08029, 0.5728, 0.08939, 0.5654, 0.09848, 0.5579, 0.1076, 0.5504, 0.1167, 0.5449, 0.127, 0.5394, 0.1374, 0.5338, 0.1478, 0.5283, 0.1582, 0.5249, 0.1694, 0.5214, 0.1807, 0.518, 0.1919, 0.5146, 0.2032, 0.5135, 0.2149, 0.5123, 0.2266, 0.5112, 0.2383, 0.51, 0.25, 0.5112, 0.2617, 0.5123, 0.2734, 0.5135, 0.2851, 0.5146, 0.2968, 0.518, 0.3081, 0.5214, 0.3193, 0.5249, 0.3306, 0.5283, 0.3418, 0.5338, 0.3522, 0.5394, 0.3626, 0.5449, 0.373, 0.5504, 0.3833, 0.5579, 0.3924, 0.5654, 0.4015, 0.5728, 0.4106, 0.5803, 0.4197, 0.5894, 0.4272, 0.5985, 0.4346, 0.6076, 0.4421, 0.6167, 0.4496, 0.627, 0.4551, 0.6374, 0.4606, 0.6478, 0.4662, 0.6582, 0.4717, 0.6694, 0.4751, 0.6807, 0.4786, 0.6919, 0.482, 0.7032, 0.4854, 0.7149, 0.4865, 0.7266, 0.4877, 0.7383, 0.4888, 0.02827, 0.1582, 0.01461, 0.2032, 0.01461, 0.2032, 0.01803, 0.1919, 0.02144, 0.1807, 0.02485, 0.1694, 0.02827, 0.1582, 0.3418, 0.4717, 0.3833, 0.4496, 0.3833, 0.4496, 0.373, 0.4551, 0.3626, 0.4606, 0.3522, 0.4662, 0.3418, 0.4717, 0.1167, 0.4496, 0.1582, 0.4717, 0.1582, 0.4717, 0.1478, 0.4662, 0.1374, 0.4606, 0.127, 0.4551, 0.1167, 0.4496, 0.4854, 0.2032, 0.4717, 0.1582, 0.4717, 0.1582, 0.4751, 0.1694, 0.4786, 0.1807, 0.482, 0.1919, 0.4854, 0.2032, 0.25, 0.01, 0.2032, 0.01461, 0.2032, 0.01461, 0.2149, 0.01346, 0.2266, 0.01231, 0.2383, 0.01115, 0.25, 0.01, 0.01461, 0.2032, 0.01, 0.25, 0.01, 0.25, 0.01115, 0.2383, 0.01231, 0.2266, 0.01346, 0.2149, 0.01461, 0.2032, 0.3833, 0.4496, 0.4197, 0.4197, 0.4197, 0.4197, 0.4106, 0.4272, 0.4015, 0.4346, 0.3924, 0.4421, 0.3833, 0.4496, 0.1582, 0.4717, 0.2032, 0.4854, 0.2032, 0.4854, 0.1919, 0.482, 0.1807, 0.4786, 0.1694, 0.4751, 0.1582, 0.4717, 0.4717, 0.1582, 0.4496, 0.1167, 0.4496, 0.1167, 0.4551, 0.127, 0.4606, 0.1374, 0.4662, 0.1478, 0.4717, 0.1582, 0.2032, 0.01461, 0.1582, 0.02827, 0.1582, 0.02827, 0.1694, 0.02485, 0.1807, 0.02144, 0.1919, 0.01803, 0.2032, 0.01461, 0.01, 0.25, 0.01461, 0.2968, 0.01461, 0.2968, 0.01346, 0.2851, 0.01231, 0.2734, 0.01115, 0.2617, 0.01, 0.25, 0.4197, 0.4197, 0.4496, 0.3833, 0.4496, 0.3833, 0.4421, 0.3924, 0.4346, 0.4015, 0.4272, 0.4106, 0.4197, 0.4197, 0.2032, 0.4854, 0.25, 0.49, 0.25, 0.49, 0.2383, 0.4888, 0.2266, 0.4877, 0.2149, 0.4865, 0.2032, 0.4854, 0.4496, 0.1167, 0.4197, 0.08029, 0.4197, 0.08029, 0.4272, 0.08939, 0.4346, 0.09848, 0.4421, 0.1076, 0.4496, 0.1167, 0.1582, 0.02827, 0.1167, 0.05045, 0.1167, 0.05045, 0.127, 0.0449, 0.1374, 0.03936, 0.1478, 0.03381, 0.1582, 0.02827, 0.01461, 0.2968, 0.02827, 0.3418, 0.02827, 0.3418, 0.02485, 0.3306, 0.02144, 0.3193, 0.01803, 0.3081, 0.01461, 0.2968, 0.4496, 0.3833, 0.4717, 0.3418, 0.4717, 0.3418, 0.4662, 0.3522, 0.4606, 0.3626, 0.4551, 0.373, 0.4496, 0.3833, 0.4197, 0.08029, 0.3833, 0.05045, 0.3833, 0.05045, 0.3924, 0.05791, 0.4015, 0.06537, 0.4106, 0.07283, 0.4197, 0.08029, 0.1167, 0.05045, 0.08029, 0.08029, 0.08029, 0.08029, 0.08939, 0.07283, 0.09848, 0.06537, 0.1076, 0.05791, 0.1167, 0.05045, 0.02827, 0.3418, 0.05045, 0.3833, 0.05045, 0.3833, 0.0449, 0.373, 0.03936, 0.3626, 0.03381, 0.3522, 0.02827, 0.3418, 0.4717, 0.3418, 0.4854, 0.2968, 0.4854, 0.2968, 0.482, 0.3081, 0.4786, 0.3193, 0.4751, 0.3306, 0.4717, 0.3418, 0.25, 0.49, 0.2968, 0.4854, 0.2968, 0.4854, 0.2851, 0.4865, 0.2734, 0.4877, 0.2617, 0.4888, 0.25, 0.49, 0.3833, 0.05045, 0.3418, 0.02827, 0.3418, 0.02827, 0.3522, 0.03381, 0.3626, 0.03936, 0.373, 0.0449, 0.3833, 0.05045, 0.08029, 0.08029, 0.05045, 0.1167, 0.05045, 0.1167, 0.05791, 0.1076, 0.06537, 0.09848, 0.07283, 0.08939, 0.08029, 0.08029, 0.05045, 0.3833, 0.08029, 0.4197, 0.08029, 0.4197, 0.07283, 0.4106, 0.06537, 0.4015, 0.05791, 0.3924, 0.05045, 0.3833, 0.4854, 0.2968, 0.49, 0.25, 0.49, 0.25, 0.4888, 0.2617, 0.4877, 0.2734, 0.4865, 0.2851, 0.4854, 0.2968, 0.3418, 0.02827, 0.2968, 0.01461, 0.2968, 0.01461, 0.3081, 0.01803, 0.3193, 0.02144, 0.3306, 0.02485, 0.3418, 0.02827, 0.05045, 0.1167, 0.02827, 0.1582, 0.02827, 0.1582, 0.03381, 0.1478, 0.03936, 0.1374, 0.0449, 0.127, 0.05045, 0.1167, 0.2968, 0.4854, 0.3418, 0.4717, 0.3418, 0.4717, 0.3306, 0.4751, 0.3193, 0.4786, 0.3081, 0.482, 0.2968, 0.4854, 0.08029, 0.4197, 0.1167, 0.4496, 0.1167, 0.4496, 0.1076, 0.4421, 0.09848, 0.4346, 0.08939, 0.4272, 0.08029, 0.4197, 0.49, 0.25, 0.4854, 0.2032, 0.4854, 0.2032, 0.4865, 0.2149, 0.4877, 0.2266, 0.4888, 0.2383, 0.49, 0.25, 0.7968, 0.4854, 0.7851, 0.4865, 0.7851, 0.4865, 0.7968, 0.4854, 0.8418, 0.4717, 0.8306, 0.4751, 0.8306, 0.4751, 0.8418, 0.4717, 0.8833, 0.4496, 0.873, 0.4551, 0.873, 0.4551, 0.8833, 0.4496, 0.9197, 0.4197, 0.9106, 0.4272, 0.9106, 0.4272, 0.9197, 0.4197, 0.9496, 0.3833, 0.9421, 0.3924, 0.9421, 0.3924, 0.9496, 0.3833, 0.9717, 0.3418, 0.9662, 0.3522, 0.9662, 0.3522, 0.9717, 0.3418, 0.9854, 0.2968, 0.982, 0.3081, 0.982, 0.3081, 0.9854, 0.2968, 0.99, 0.25, 0.9888, 0.2617, 0.9888, 0.2617, 0.99, 0.25, 0.9854, 0.2032, 0.9865, 0.2149, 0.9865, 0.2149, 0.9854, 0.2032, 0.9717, 0.1582, 0.9751, 0.1694, 0.9751, 0.1694, 0.9717, 0.1582, 0.9496, 0.1167, 0.9551, 0.127, 0.9551, 0.127, 0.9496, 0.1167, 0.9197, 0.08029, 0.9272, 0.08939, 0.9272, 0.08939, 0.9197, 0.08029, 0.8833, 0.05045, 0.8924, 0.05791, 0.8924, 0.05791, 0.8833, 0.05045, 0.8418, 0.02827, 0.8522, 0.03381, 0.8522, 0.03381, 0.8418, 0.02827, 0.7968, 0.01461, 0.8081, 0.01803, 0.8081, 0.01803, 0.7968, 0.01461, 0.75, 0.01, 0.7617, 0.01115, 0.7617, 0.01115, 0.75, 0.01, 0.7032, 0.01461, 0.7149, 0.01346, 0.7149, 0.01346, 0.7032, 0.01461, 0.6582, 0.02827, 0.6694, 0.02485, 0.6694, 0.02485, 0.6582, 0.02827, 0.6167, 0.05045, 0.627, 0.0449, 0.627, 0.0449, 0.6167, 0.05045, 0.5803, 0.08029, 0.5894, 0.07283, 0.5894, 0.07283, 0.5803, 0.08029, 0.5504, 0.1167, 0.5579, 0.1076, 0.5579, 0.1076, 0.5504, 0.1167, 0.5283, 0.1582, 0.5338, 0.1478, 0.5338, 0.1478, 0.5283, 0.1582, 0.5146, 0.2032, 0.518, 0.1919, 0.518, 0.1919, 0.5146, 0.2032, 0.51, 0.25, 0.5112, 0.2383, 0.5112, 0.2383, 0.51, 0.25, 0.5146, 0.2968, 0.5135, 0.2851, 0.5135, 0.2851, 0.5146, 0.2968, 0.5283, 0.3418, 0.5249, 0.3306, 0.5249, 0.3306, 0.5283, 0.3418, 0.5504, 0.3833, 0.5449, 0.373, 0.5449, 0.373, 0.5504, 0.3833, 0.5803, 0.4197, 0.5728, 0.4106, 0.5728, 0.4106, 0.5803, 0.4197, 0.6167, 0.4496, 0.6076, 0.4421, 0.6076, 0.4421, 0.6167, 0.4496, 0.6582, 0.4717, 0.6478, 0.4662, 0.6478, 0.4662, 0.6582, 0.4717, 0.7032, 0.4854, 0.6919, 0.482, 0.6919, 0.482, 0.7032, 0.4854, 0.75, 0.49, 0.7383, 0.4888, 0.7383, 0.4888, 0.75, 0.49, 0.7734, 0.4877, 0.7617, 0.4888, 0.7617, 0.4888, 0.7734, 0.4877, 0.8193, 0.4786, 0.8081, 0.482, 0.8081, 0.482, 0.8193, 0.4786, 0.8626, 0.4606, 0.8522, 0.4662, 0.8522, 0.4662, 0.8626, 0.4606, 0.9015, 0.4346, 0.8924, 0.4421, 0.8924, 0.4421, 0.9015, 0.4346, 0.9346, 0.4015, 0.9272, 0.4106, 0.9272, 0.4106, 0.9346, 0.4015, 0.9606, 0.3626, 0.9551, 0.373, 0.9551, 0.373, 0.9606, 0.3626, 0.9786, 0.3193, 0.9751, 0.3306, 0.9751, 0.3306, 0.9786, 0.3193, 0.9877, 0.2734, 0.9865, 0.2851, 0.9865, 0.2851, 0.9877, 0.2734, 0.9877, 0.2266, 0.9888, 0.2383, 0.9888, 0.2383, 0.9877, 0.2266, 0.9786, 0.1807, 0.982, 0.1919, 0.982, 0.1919, 0.9786, 0.1807, 0.9606, 0.1374, 0.9662, 0.1478, 0.9662, 0.1478, 0.9606, 0.1374, 0.9346, 0.09848, 0.9421, 0.1076, 0.9421, 0.1076, 0.9346, 0.09848, 0.9015, 0.06537, 0.9106, 0.07283, 0.9106, 0.07283, 0.9015, 0.06537, 0.8626, 0.03936, 0.873, 0.0449, 0.873, 0.0449, 0.8626, 0.03936, 0.8193, 0.02144, 0.8306, 0.02485, 0.8306, 0.02485, 0.8193, 0.02144, 0.7734, 0.01231, 0.7851, 0.01346, 0.7851, 0.01346, 0.7734, 0.01231, 0.7266, 0.01231, 0.7383, 0.01115, 0.7383, 0.01115, 0.7266, 0.01231, 0.6807, 0.02144, 0.6919, 0.01803, 0.6919, 0.01803, 0.6807, 0.02144, 0.6374, 0.03936, 0.6478, 0.03381, 0.6478, 0.03381, 0.6374, 0.03936, 0.5985, 0.06537, 0.6076, 0.05791, 0.6076, 0.05791, 0.5985, 0.06537, 0.5654, 0.09848, 0.5728, 0.08939, 0.5728, 0.08939, 0.5654, 0.09848, 0.5394, 0.1374, 0.5449, 0.127, 0.5449, 0.127, 0.5394, 0.1374, 0.5214, 0.1807, 0.5249, 0.1694, 0.5249, 0.1694, 0.5214, 0.1807, 0.5123, 0.2266, 0.5135, 0.2149, 0.5135, 0.2149, 0.5123, 0.2266, 0.5123, 0.2734, 0.5112, 0.2617, 0.5112, 0.2617, 0.5123, 0.2734, 0.5214, 0.3193, 0.518, 0.3081, 0.518, 0.3081, 0.5214, 0.3193, 0.5394, 0.3626, 0.5338, 0.3522, 0.5338, 0.3522, 0.5394, 0.3626, 0.5654, 0.4015, 0.5579, 0.3924, 0.5579, 0.3924, 0.5654, 0.4015, 0.5985, 0.4346, 0.5894, 0.4272, 0.5894, 0.4272, 0.5985, 0.4346, 0.6374, 0.4606, 0.627, 0.4551, 0.627, 0.4551, 0.6374, 0.4606, 0.6807, 0.4786, 0.6694, 0.4751, 0.6694, 0.4751, 0.6807, 0.4786, 0.7266, 0.4877, 0.7149, 0.4865, 0.7149, 0.4865, 0.7266, 0.4877, 0.7851, 0.4865, 0.7734, 0.4877, 0.7734, 0.4877, 0.7851, 0.4865, 0.8306, 0.4751, 0.8193, 0.4786, 0.8193, 0.4786, 0.8306, 0.4751, 0.873, 0.4551, 0.8626, 0.4606, 0.8626, 0.4606, 0.873, 0.4551, 0.9106, 0.4272, 0.9015, 0.4346, 0.9015, 0.4346, 0.9106, 0.4272, 0.9421, 0.3924, 0.9346, 0.4015, 0.9346, 0.4015, 0.9421, 0.3924, 0.9662, 0.3522, 0.9606, 0.3626, 0.9606, 0.3626, 0.9662, 0.3522, 0.982, 0.3081, 0.9786, 0.3193, 0.9786, 0.3193, 0.982, 0.3081, 0.9888, 0.2617, 0.9877, 0.2734, 0.9877, 0.2734, 0.9888, 0.2617, 0.9865, 0.2149, 0.9877, 0.2266, 0.9877, 0.2266, 0.9865, 0.2149, 0.9751, 0.1694, 0.9786, 0.1807, 0.9786, 0.1807, 0.9751, 0.1694, 0.9551, 0.127, 0.9606, 0.1374, 0.9606, 0.1374, 0.9551, 0.127, 0.9272, 0.08939, 0.9346, 0.09848, 0.9346, 0.09848, 0.9272, 0.08939, 0.8924, 0.05791, 0.9015, 0.06537, 0.9015, 0.06537, 0.8924, 0.05791, 0.8522, 0.03381, 0.8626, 0.03936, 0.8626, 0.03936, 0.8522, 0.03381, 0.8081, 0.01803, 0.8193, 0.02144, 0.8193, 0.02144, 0.8081, 0.01803, 0.7617, 0.01115, 0.7734, 0.01231, 0.7734, 0.01231, 0.7617, 0.01115, 0.7149, 0.01346, 0.7266, 0.01231, 0.7266, 0.01231, 0.7149, 0.01346, 0.6694, 0.02485, 0.6807, 0.02144, 0.6807, 0.02144, 0.6694, 0.02485, 0.627, 0.0449, 0.6374, 0.03936, 0.6374, 0.03936, 0.627, 0.0449, 0.5894, 0.07283, 0.5985, 0.06537, 0.5985, 0.06537, 0.5894, 0.07283, 0.5579, 0.1076, 0.5654, 0.09848, 0.5654, 0.09848, 0.5579, 0.1076, 0.5338, 0.1478, 0.5394, 0.1374, 0.5394, 0.1374, 0.5338, 0.1478, 0.518, 0.1919, 0.5214, 0.1807, 0.5214, 0.1807, 0.518, 0.1919, 0.5112, 0.2383, 0.5123, 0.2266, 0.5123, 0.2266, 0.5112, 0.2383, 0.5135, 0.2851, 0.5123, 0.2734, 0.5123, 0.2734, 0.5135, 0.2851, 0.5249, 0.3306, 0.5214, 0.3193, 0.5214, 0.3193, 0.5249, 0.3306, 0.5449, 0.373, 0.5394, 0.3626, 0.5394, 0.3626, 0.5449, 0.373, 0.5728, 0.4106, 0.5654, 0.4015, 0.5654, 0.4015, 0.5728, 0.4106, 0.6076, 0.4421, 0.5985, 0.4346, 0.5985, 0.4346, 0.6076, 0.4421, 0.6478, 0.4662, 0.6374, 0.4606, 0.6374, 0.4606, 0.6478, 0.4662, 0.6919, 0.482, 0.6807, 0.4786, 0.6807, 0.4786, 0.6919, 0.482, 0.7383, 0.4888, 0.7266, 0.4877, 0.7266, 0.4877, 0.7383, 0.4888, 0.7617, 0.4888, 0.75, 0.49, 0.75, 0.49, 0.7617, 0.4888, 0.8081, 0.482, 0.7968, 0.4854, 0.7968, 0.4854, 0.8081, 0.482, 0.8522, 0.4662, 0.8418, 0.4717, 0.8418, 0.4717, 0.8522, 0.4662, 0.8924, 0.4421, 0.8833, 0.4496, 0.8833, 0.4496, 0.8924, 0.4421, 0.9272, 0.4106, 0.9197, 0.4197, 0.9197, 0.4197, 0.9272, 0.4106, 0.9551, 0.373, 0.9496, 0.3833, 0.9496, 0.3833, 0.9551, 0.373, 0.9751, 0.3306, 0.9717, 0.3418, 0.9717, 0.3418, 0.9751, 0.3306, 0.9865, 0.2851, 0.9854, 0.2968, 0.9854, 0.2968, 0.9865, 0.2851, 0.9888, 0.2383, 0.99, 0.25, 0.99, 0.25, 0.9888, 0.2383, 0.982, 0.1919, 0.9854, 0.2032, 0.9854, 0.2032, 0.982, 0.1919, 0.9662, 0.1478, 0.9717, 0.1582, 0.9717, 0.1582, 0.9662, 0.1478, 0.9421, 0.1076, 0.9496, 0.1167, 0.9496, 0.1167, 0.9421, 0.1076, 0.9106, 0.07283, 0.9197, 0.08029, 0.9197, 0.08029, 0.9106, 0.07283, 0.873, 0.0449, 0.8833, 0.05045, 0.8833, 0.05045, 0.873, 0.0449, 0.8306, 0.02485, 0.8418, 0.02827, 0.8418, 0.02827, 0.8306, 0.02485, 0.7851, 0.01346, 0.7968, 0.01461, 0.7968, 0.01461, 0.7851, 0.01346, 0.7383, 0.01115, 0.75, 0.01, 0.75, 0.01, 0.7383, 0.01115, 0.6919, 0.01803, 0.7032, 0.01461, 0.7032, 0.01461, 0.6919, 0.01803, 0.6478, 0.03381, 0.6582, 0.02827, 0.6582, 0.02827, 0.6478, 0.03381, 0.6076, 0.05791, 0.6167, 0.05045, 0.6167, 0.05045, 0.6076, 0.05791, 0.5728, 0.08939, 0.5803, 0.08029, 0.5803, 0.08029, 0.5728, 0.08939, 0.5449, 0.127, 0.5504, 0.1167, 0.5504, 0.1167, 0.5449, 0.127, 0.5249, 0.1694, 0.5283, 0.1582, 0.5283, 0.1582, 0.5249, 0.1694, 0.5135, 0.2149, 0.5146, 0.2032, 0.5146, 0.2032, 0.5135, 0.2149, 0.5112, 0.2617, 0.51, 0.25, 0.51, 0.25, 0.5112, 0.2617, 0.518, 0.3081, 0.5146, 0.2968, 0.5146, 0.2968, 0.518, 0.3081, 0.5338, 0.3522, 0.5283, 0.3418, 0.5283, 0.3418, 0.5338, 0.3522, 0.5579, 0.3924, 0.5504, 0.3833, 0.5504, 0.3833, 0.5579, 0.3924, 0.5894, 0.4272, 0.5803, 0.4197, 0.5803, 0.4197, 0.5894, 0.4272, 0.627, 0.4551, 0.6167, 0.4496, 0.6167, 0.4496, 0.627, 0.4551, 0.6694, 0.4751, 0.6582, 0.4717, 0.6582, 0.4717, 0.6694, 0.4751, 0.7149, 0.4865, 0.7032, 0.4854, 0.7032, 0.4854, 0.7149, 0.4865, 0.7968, 0.4854, 0.7851, 0.4865, 0.7851, 0.4865, 0.7968, 0.4854, 0.8418, 0.4717, 0.8306, 0.4751, 0.8306, 0.4751, 0.8418, 0.4717, 0.8833, 0.4496, 0.873, 0.4551, 0.873, 0.4551, 0.8833, 0.4496, 0.9197, 0.4197, 0.9106, 0.4272, 0.9106, 0.4272, 0.9197, 0.4197, 0.9496, 0.3833, 0.9421, 0.3924, 0.9421, 0.3924, 0.9496, 0.3833, 0.9717, 0.3418, 0.9662, 0.3522, 0.9662, 0.3522, 0.9717, 0.3418, 0.9854, 0.2968, 0.982, 0.3081, 0.982, 0.3081, 0.9854, 0.2968, 0.99, 0.25, 0.9888, 0.2617, 0.9888, 0.2617, 0.99, 0.25, 0.9854, 0.2032, 0.9865, 0.2149, 0.9865, 0.2149, 0.9854, 0.2032, 0.9717, 0.1582, 0.9751, 0.1694, 0.9751, 0.1694, 0.9717, 0.1582, 0.9496, 0.1167, 0.9551, 0.127, 0.9551, 0.127, 0.9496, 0.1167, 0.9197, 0.08029, 0.9272, 0.08939, 0.9272, 0.08939, 0.9197, 0.08029, 0.8833, 0.05045, 0.8924, 0.05791, 0.8924, 0.05791, 0.8833, 0.05045, 0.8418, 0.02827, 0.8522, 0.03381, 0.8522, 0.03381, 0.8418, 0.02827, 0.7968, 0.01461, 0.8081, 0.01803, 0.8081, 0.01803, 0.7968, 0.01461, 0.75, 0.01, 0.7617, 0.01115, 0.7617, 0.01115, 0.75, 0.01, 0.7032, 0.01461, 0.7149, 0.01346, 0.7149, 0.01346, 0.7032, 0.01461, 0.6582, 0.02827, 0.6694, 0.02485, 0.6694, 0.02485, 0.6582, 0.02827, 0.6167, 0.05045, 0.627, 0.0449, 0.627, 0.0449, 0.6167, 0.05045, 0.5803, 0.08029, 0.5894, 0.07283, 0.5894, 0.07283, 0.5803, 0.08029, 0.5504, 0.1167, 0.5579, 0.1076, 0.5579, 0.1076, 0.5504, 0.1167, 0.5283, 0.1582, 0.5338, 0.1478, 0.5338, 0.1478, 0.5283, 0.1582, 0.5146, 0.2032, 0.518, 0.1919, 0.518, 0.1919, 0.5146, 0.2032, 0.51, 0.25, 0.5112, 0.2383, 0.5112, 0.2383, 0.51, 0.25, 0.5146, 0.2968, 0.5135, 0.2851, 0.5135, 0.2851, 0.5146, 0.2968, 0.5283, 0.3418, 0.5249, 0.3306, 0.5249, 0.3306, 0.5283, 0.3418, 0.5504, 0.3833, 0.5449, 0.373, 0.5449, 0.373, 0.5504, 0.3833, 0.5803, 0.4197, 0.5728, 0.4106, 0.5728, 0.4106, 0.5803, 0.4197, 0.6167, 0.4496, 0.6076, 0.4421, 0.6076, 0.4421, 0.6167, 0.4496, 0.6582, 0.4717, 0.6478, 0.4662, 0.6478, 0.4662, 0.6582, 0.4717, 0.7032, 0.4854, 0.6919, 0.482, 0.6919, 0.482, 0.7032, 0.4854, 0.75, 0.49, 0.7383, 0.4888, 0.7383, 0.4888, 0.75, 0.49, 0.7734, 0.4877, 0.7617, 0.4888, 0.7617, 0.4888, 0.7734, 0.4877, 0.8193, 0.4786, 0.8081, 0.482, 0.8081, 0.482, 0.8193, 0.4786, 0.8626, 0.4606, 0.8522, 0.4662, 0.8522, 0.4662, 0.8626, 0.4606, 0.9015, 0.4346, 0.8924, 0.4421, 0.8924, 0.4421, 0.9015, 0.4346, 0.9346, 0.4015, 0.9272, 0.4106, 0.9272, 0.4106, 0.9346, 0.4015, 0.9606, 0.3626, 0.9551, 0.373, 0.9551, 0.373, 0.9606, 0.3626, 0.9786, 0.3193, 0.9751, 0.3306, 0.9751, 0.3306, 0.9786, 0.3193, 0.9877, 0.2734, 0.9865, 0.2851, 0.9865, 0.2851, 0.9877, 0.2734, 0.9877, 0.2266, 0.9888, 0.2383, 0.9888, 0.2383, 0.9877, 0.2266, 0.9786, 0.1807, 0.982, 0.1919, 0.982, 0.1919, 0.9786, 0.1807, 0.9606, 0.1374, 0.9662, 0.1478, 0.9662, 0.1478, 0.9606, 0.1374, 0.9346, 0.09848, 0.9421, 0.1076, 0.9421, 0.1076, 0.9346, 0.09848, 0.9015, 0.06537, 0.9106, 0.07283, 0.9106, 0.07283, 0.9015, 0.06537, 0.8626, 0.03936, 0.873, 0.0449, 0.873, 0.0449, 0.8626, 0.03936, 0.8193, 0.02144, 0.8306, 0.02485, 0.8306, 0.02485, 0.8193, 0.02144, 0.7734, 0.01231, 0.7851, 0.01346, 0.7851, 0.01346, 0.7734, 0.01231, 0.7266, 0.01231, 0.7383, 0.01115, 0.7383, 0.01115, 0.7266, 0.01231, 0.6807, 0.02144, 0.6919, 0.01803, 0.6919, 0.01803, 0.6807, 0.02144, 0.6374, 0.03936, 0.6478, 0.03381, 0.6478, 0.03381, 0.6374, 0.03936, 0.5985, 0.06537, 0.6076, 0.05791, 0.6076, 0.05791, 0.5985, 0.06537, 0.5654, 0.09848, 0.5728, 0.08939, 0.5728, 0.08939, 0.5654, 0.09848, 0.5394, 0.1374, 0.5449, 0.127, 0.5449, 0.127, 0.5394, 0.1374, 0.5214, 0.1807, 0.5249, 0.1694, 0.5249, 0.1694, 0.5214, 0.1807, 0.5123, 0.2266, 0.5135, 0.2149, 0.5135, 0.2149, 0.5123, 0.2266, 0.5123, 0.2734, 0.5112, 0.2617, 0.5112, 0.2617, 0.5123, 0.2734, 0.5214, 0.3193, 0.518, 0.3081, 0.518, 0.3081, 0.5214, 0.3193, 0.5394, 0.3626, 0.5338, 0.3522, 0.5338, 0.3522, 0.5394, 0.3626, 0.5654, 0.4015, 0.5579, 0.3924, 0.5579, 0.3924, 0.5654, 0.4015, 0.5985, 0.4346, 0.5894, 0.4272, 0.5894, 0.4272, 0.5985, 0.4346, 0.6374, 0.4606, 0.627, 0.4551, 0.627, 0.4551, 0.6374, 0.4606, 0.6807, 0.4786, 0.6694, 0.4751, 0.6694, 0.4751, 0.6807, 0.4786, 0.7266, 0.4877, 0.7149, 0.4865, 0.7149, 0.4865, 0.7266, 0.4877, 0.7851, 0.4865, 0.7734, 0.4877, 0.7734, 0.4877, 0.7851, 0.4865, 0.8306, 0.4751, 0.8193, 0.4786, 0.8193, 0.4786, 0.8306, 0.4751, 0.873, 0.4551, 0.8626, 0.4606, 0.8626, 0.4606, 0.873, 0.4551, 0.9106, 0.4272, 0.9015, 0.4346, 0.9015, 0.4346, 0.9106, 0.4272, 0.9421, 0.3924, 0.9346, 0.4015, 0.9346, 0.4015, 0.9421, 0.3924, 0.9662, 0.3522, 0.9606, 0.3626, 0.9606, 0.3626, 0.9662, 0.3522, 0.982, 0.3081, 0.9786, 0.3193, 0.9786, 0.3193, 0.982, 0.3081, 0.9888, 0.2617, 0.9877, 0.2734, 0.9877, 0.2734, 0.9888, 0.2617, 0.9865, 0.2149, 0.9877, 0.2266, 0.9877, 0.2266, 0.9865, 0.2149, 0.9751, 0.1694, 0.9786, 0.1807, 0.9786, 0.1807, 0.9751, 0.1694, 0.9551, 0.127, 0.9606, 0.1374, 0.9606, 0.1374, 0.9551, 0.127, 0.9272, 0.08939, 0.9346, 0.09848, 0.9346, 0.09848, 0.9272, 0.08939, 0.8924, 0.05791, 0.9015, 0.06537, 0.9015, 0.06537, 0.8924, 0.05791, 0.8522, 0.03381, 0.8626, 0.03936, 0.8626, 0.03936, 0.8522, 0.03381, 0.8081, 0.01803, 0.8193, 0.02144, 0.8193, 0.02144, 0.8081, 0.01803, 0.7617, 0.01115, 0.7734, 0.01231, 0.7734, 0.01231, 0.7617, 0.01115, 0.7149, 0.01346, 0.7266, 0.01231, 0.7266, 0.01231, 0.7149, 0.01346, 0.6694, 0.02485, 0.6807, 0.02144, 0.6807, 0.02144, 0.6694, 0.02485, 0.627, 0.0449, 0.6374, 0.03936, 0.6374, 0.03936, 0.627, 0.0449, 0.5894, 0.07283, 0.5985, 0.06537, 0.5985, 0.06537, 0.5894, 0.07283, 0.5579, 0.1076, 0.5654, 0.09848, 0.5654, 0.09848, 0.5579, 0.1076, 0.5338, 0.1478, 0.5394, 0.1374, 0.5394, 0.1374, 0.5338, 0.1478, 0.518, 0.1919, 0.5214, 0.1807, 0.5214, 0.1807, 0.518, 0.1919, 0.5112, 0.2383, 0.5123, 0.2266, 0.5123, 0.2266, 0.5112, 0.2383, 0.5135, 0.2851, 0.5123, 0.2734, 0.5123, 0.2734, 0.5135, 0.2851, 0.5249, 0.3306, 0.5214, 0.3193, 0.5214, 0.3193, 0.5249, 0.3306, 0.5449, 0.373, 0.5394, 0.3626, 0.5394, 0.3626, 0.5449, 0.373, 0.5728, 0.4106, 0.5654, 0.4015, 0.5654, 0.4015, 0.5728, 0.4106, 0.6076, 0.4421, 0.5985, 0.4346, 0.5985, 0.4346, 0.6076, 0.4421, 0.6478, 0.4662, 0.6374, 0.4606, 0.6374, 0.4606, 0.6478, 0.4662, 0.6919, 0.482, 0.6807, 0.4786, 0.6807, 0.4786, 0.6919, 0.482, 0.7383, 0.4888, 0.7266, 0.4877, 0.7266, 0.4877, 0.7383, 0.4888, 0.7617, 0.4888, 0.75, 0.49, 0.75, 0.49, 0.7617, 0.4888, 0.8081, 0.482, 0.7968, 0.4854, 0.7968, 0.4854, 0.8081, 0.482, 0.8522, 0.4662, 0.8418, 0.4717, 0.8418, 0.4717, 0.8522, 0.4662, 0.8924, 0.4421, 0.8833, 0.4496, 0.8833, 0.4496, 0.8924, 0.4421, 0.9272, 0.4106, 0.9197, 0.4197, 0.9197, 0.4197, 0.9272, 0.4106, 0.9551, 0.373, 0.9496, 0.3833, 0.9496, 0.3833, 0.9551, 0.373, 0.9751, 0.3306, 0.9717, 0.3418, 0.9717, 0.3418, 0.9751, 0.3306, 0.9865, 0.2851, 0.9854, 0.2968, 0.9854, 0.2968, 0.9865, 0.2851, 0.9888, 0.2383, 0.99, 0.25, 0.99, 0.25, 0.9888, 0.2383, 0.982, 0.1919, 0.9854, 0.2032, 0.9854, 0.2032, 0.982, 0.1919, 0.9662, 0.1478, 0.9717, 0.1582, 0.9717, 0.1582, 0.9662, 0.1478, 0.9421, 0.1076, 0.9496, 0.1167, 0.9496, 0.1167, 0.9421, 0.1076, 0.9106, 0.07283, 0.9197, 0.08029, 0.9197, 0.08029, 0.9106, 0.07283, 0.873, 0.0449, 0.8833, 0.05045, 0.8833, 0.05045, 0.873, 0.0449, 0.8306, 0.02485, 0.8418, 0.02827, 0.8418, 0.02827, 0.8306, 0.02485, 0.7851, 0.01346, 0.7968, 0.01461, 0.7968, 0.01461, 0.7851, 0.01346, 0.7383, 0.01115, 0.75, 0.01, 0.75, 0.01, 0.7383, 0.01115, 0.6919, 0.01803, 0.7032, 0.01461, 0.7032, 0.01461, 0.6919, 0.01803, 0.6478, 0.03381, 0.6582, 0.02827, 0.6582, 0.02827, 0.6478, 0.03381, 0.6076, 0.05791, 0.6167, 0.05045, 0.6167, 0.05045, 0.6076, 0.05791, 0.5728, 0.08939, 0.5803, 0.08029, 0.5803, 0.08029, 0.5728, 0.08939, 0.5449, 0.127, 0.5504, 0.1167, 0.5504, 0.1167, 0.5449, 0.127, 0.5249, 0.1694, 0.5283, 0.1582, 0.5283, 0.1582, 0.5249, 0.1694, 0.5135, 0.2149, 0.5146, 0.2032, 0.5146, 0.2032, 0.5135, 0.2149, 0.5112, 0.2617, 0.51, 0.25, 0.51, 0.25, 0.5112, 0.2617, 0.518, 0.3081, 0.5146, 0.2968, 0.5146, 0.2968, 0.518, 0.3081, 0.5338, 0.3522, 0.5283, 0.3418, 0.5283, 0.3418, 0.5338, 0.3522, 0.5579, 0.3924, 0.5504, 0.3833, 0.5504, 0.3833, 0.5579, 0.3924, 0.5894, 0.4272, 0.5803, 0.4197, 0.5803, 0.4197, 0.5894, 0.4272, 0.627, 0.4551, 0.6167, 0.4496, 0.6167, 0.4496, 0.627, 0.4551, 0.6694, 0.4751, 0.6582, 0.4717, 0.6582, 0.4717, 0.6694, 0.4751, 0.7149, 0.4865, 0.7032, 0.4854, 0.7032, 0.4854, 0.7149, 0.4865])
me_cone.materials.append(mat_material_003)
me_cone.materials.append(mat_material_004)
me_cone.materials.append(mat_material_005)
me_cone.materials.append(mat_material_006)
me_cone.materials.append(mat_material_007)
me_cone.materials.append(mat_material_008)
me_cone.materials.append(mat_material_009)
me_cone.materials.append(mat_material_001)
me_cone.materials.append(mat_material_002)
me_cone.update()

# ---- objects
ob_camera = bpy.data.objects.new('Camera', cam_camera)
ob_cone = bpy.data.objects.new('Cone', me_cone)
ob_light_5 = bpy.data.objects.new('Light_5', light_light_5)
ob_light_4 = bpy.data.objects.new('Light_4', light_light_4)
ob_light_3 = bpy.data.objects.new('Light_3', light_light_3)
ob_light_2 = bpy.data.objects.new('Light_2', light_light_2)
ob_light_1 = bpy.data.objects.new('Light_1', light_light_1)
ob_light_0 = bpy.data.objects.new('Light_0', light_light_0)

# ---- transforms, parenting, visibility, modifiers, constraints
ob_camera.location = (0.0, -20.0, 5.0)
ob_camera.rotation_euler = (1.396, 0.0, 0.0)
ob_camera.lock_rotations_4d = False
ob_camera.empty_display_type = 'ARROWS'
ob_camera.color = (0.0, 0.0, 0.0, 0.0)
ob_camera.display_type = 'WIRE'
ob_camera.lineart.crease_threshold = 0.0
ob_cone.location = (0.0, 0.0, 0.0)
ob_cone.rotation_euler = (-0.002306, -0.0, 0.0)
ob_cone.scale = (1.5, 1.5, 1.5)
ob_light_5.location = (-25.0, 0.0, 0.0)
ob_light_5.lineart.crease_threshold = 0.0
ob_light_4.location = (25.0, 0.0, 0.0)
ob_light_4.lineart.crease_threshold = 0.0
ob_light_3.location = (0.0, -25.0, 0.0)
ob_light_3.lineart.crease_threshold = 0.0
ob_light_2.location = (0.0, 25.0, 0.0)
ob_light_2.lineart.crease_threshold = 0.0
ob_light_1.location = (0.0, 0.0, -25.0)
ob_light_1.lineart.crease_threshold = 0.0
ob_light_0.location = (0.0, 0.0, 25.0)
ob_light_0.lineart.crease_threshold = 0.0

# ---- collection membership
col_collection.objects.link(ob_camera)
col_collection.objects.link(ob_cone)
col_collection.objects.link(ob_light_5)
col_collection.objects.link(ob_light_4)
col_collection.objects.link(ob_light_3)
col_collection.objects.link(ob_light_2)
col_collection.objects.link(ob_light_1)
col_collection.objects.link(ob_light_0)

# ---- scene / render settings (as saved in the file)
scene.camera = ob_camera
scene.frame_start = 1; scene.frame_end = 250; scene.frame_set(1)
scene.render.engine = 'BLENDER_EEVEE_NEXT'
scene.cycles.sampling_pattern = 'TABULATED_SOBOL'
bpy.context.view_layer.update()
